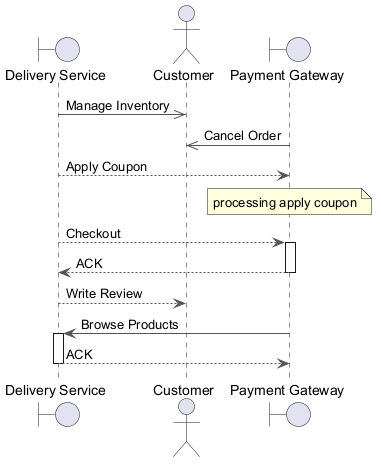

The diagram above was rendered by PlantUML. Its source (embedded in the PNG):
@startuml
skinparam backgroundColor #FFFFFF
skinparam classBackgroundColor #F3E5F5
skinparam classBorderColor #6A1B9A
skinparam ArrowColor #555555
boundary "Delivery Service" as DS
actor "Customer" as C
boundary "Payment Gateway" as PG
DS ->> C : Manage Inventory
PG ->> C : Cancel Order
DS --> PG : Apply Coupon
note over PG : processing apply coupon
DS --> PG : Checkout
activate PG
PG --> DS : ACK
deactivate PG
DS --> C : Write Review
PG -> DS : Browse Products
activate DS
DS --> PG : ACK
deactivate DS
@enduml